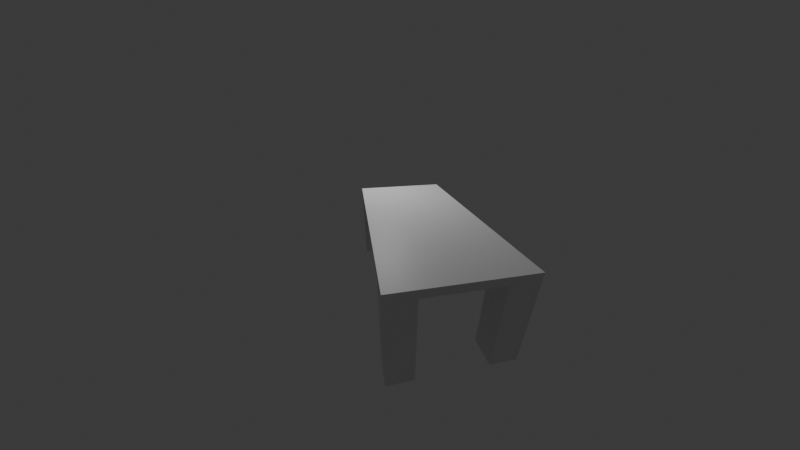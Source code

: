 # Source: Untitled.blend  (saved by Blender 4.5.91; exported with 4.5.12 LTS)
import bpy
from mathutils import Matrix  # noqa: F401  (used for matrix-valued properties, if any)

bpy.ops.wm.read_factory_settings(use_empty=True)
scene = bpy.context.scene
scene.name = 'wood'

# ---- collections
col_collection = bpy.data.collections.new('Collection'); scene.collection.children.link(col_collection)

# ---- materials (node trees are filled in below, after node groups)
mat_material = bpy.data.materials.new('Material')
mat_material.alpha_threshold = 0.0
mat_material.roughness = 0.5
mat_material.line_color = (0.0, 0.0, 0.0, 1.0)

# ---- material node trees
mat_material.use_nodes = True; mat_material.node_tree.nodes.clear()
_N = mat_material.node_tree.nodes; _L = mat_material.node_tree.links
n0 = _N.new('ShaderNodeOutputMaterial'); n0.name = 'Material Output'; n0.location = (200, 100)
n1 = _N.new('ShaderNodeBsdfPrincipled'); n1.name = 'Principled BSDF'; n1.location = (-200, 100)
n1.inputs[3].default_value = 1.45
_L.new(n1.outputs[0], n0.inputs[0])
n0.is_active_output = True

# ---- world
world_world = bpy.data.worlds.new('World'); scene.world = world_world
world_world.use_nodes = True; world_world.node_tree.nodes.clear()
_N = world_world.node_tree.nodes; _L = world_world.node_tree.links
n0 = _N.new('ShaderNodeOutputWorld'); n0.name = 'World Output'; n0.location = (200, 100)
n1 = _N.new('ShaderNodeBackground'); n1.name = 'Background'; n1.location = (-200, 100)
n1.inputs[0].default_value = (0.05088, 0.05088, 0.05088, 1.0)
_L.new(n1.outputs[0], n0.inputs[0])
n0.is_active_output = True
world_world.color = (0.05088, 0.05088, 0.05088)
world_world.sun_shadow_jitter_overblur = 0.0

# ---- cameras
cam_camera_004 = bpy.data.cameras.new('Camera.004')
cam_camera_004.lens = 52.76
cam_camera_005 = bpy.data.cameras.new('Camera.005')
cam_camera_005.lens = 10.46

# ---- lights
light_light = bpy.data.lights.new('Light', 'POINT')
light_light.energy = 1000.0
light_light.shadow_soft_size = 0.1

# ---- meshes
me_cube = bpy.data.meshes.new('Cube')
me_cube.from_pydata([(1.0, 1.0, 1.0), (1.0, 1.0, -1.0), (1.0, -1.0, 1.0), (1.0, -1.0, -1.0), (-1.0, 1.0, 1.0), (-1.0, 1.0, -1.0), (-1.0, -1.0, 1.0), (-1.0, -1.0, -1.0), (-0.7765, 1.0, -1.0), (-0.7765, -1.0, 1.0), (-0.7765, -1.0, -1.0), (-0.7765, 1.0, 1.0), (0.7824, -1.0, -1.0), (0.7824, 1.0, 1.0), (0.7824, 1.0, -1.0), (0.7824, -1.0, 1.0), (-1.0, -0.5517, -1.0), (1.0, -0.5517, 1.0), (-1.0, -0.5517, 1.0), (1.0, -0.5517, -1.0), (-0.7765, -0.5517, -1.0), (-0.7765, -0.5517, 1.0), (0.7824, -0.5517, 1.0), (0.7824, -0.5517, -1.0), (-1.0, 0.5831, 1.0), (1.0, 0.5831, -1.0), (-1.0, 0.5831, -1.0), (1.0, 0.5831, 1.0), (-0.7765, 0.5831, -1.0), (-0.7765, 0.5831, 1.0), (0.7824, 0.5831, 1.0), (0.7824, 0.5831, -1.0), (-1.0, -0.5517, -22.99), (-1.0, -1.0, -22.99), (-0.7765, 1.0, -22.99), (-1.0, 1.0, -22.99), (0.7824, -1.0, -22.99), (1.0, -1.0, -22.99), (1.0, 0.5831, -22.99), (1.0, 1.0, -22.99), (-0.7765, -1.0, -22.99), (-0.7765, -0.5517, -22.99), (0.7824, 1.0, -22.99), (0.7824, -0.5517, -22.99), (1.0, -0.5517, -22.99), (-1.0, 0.5831, -22.99), (-0.7765, 0.5831, -22.99), (0.7824, 0.5831, -22.99)], [], [(21, 18, 6, 9), (10, 9, 6, 7), (26, 24, 4, 5), (5, 8, 34, 35), (19, 17, 2, 3), (14, 13, 0, 1), (5, 4, 11, 8), (3, 12, 36, 37), (12, 15, 9, 10), (22, 21, 9, 15), (17, 22, 15, 2), (3, 2, 15, 12), (8, 11, 13, 14), (20, 23, 12, 10), (28, 31, 23, 20), (27, 30, 22, 17), (30, 29, 21, 22), (26, 28, 20, 16), (25, 27, 17, 19), (31, 25, 19, 23), (7, 6, 18, 16), (29, 24, 18, 21), (11, 4, 24, 29), (7, 16, 32, 33), (1, 0, 27, 25), (14, 1, 39, 42), (13, 11, 29, 30), (0, 13, 30, 27), (8, 14, 31, 28), (16, 18, 24, 26), (43, 44, 37, 36), (32, 41, 40, 33), (42, 39, 38, 47), (35, 34, 46, 45), (25, 31, 47, 38), (19, 3, 37, 44), (26, 5, 35, 45), (16, 20, 41, 32), (20, 10, 40, 41), (28, 26, 45, 46), (1, 25, 38, 39), (8, 28, 46, 34), (23, 19, 44, 43), (12, 23, 43, 36), (31, 14, 42, 47), (10, 7, 33, 40)])
_uv = me_cube.uv_layers.new(name='UVMap')
_uv.uv.foreach_set('vector', [0.8471, 0.694, 0.875, 0.694, 0.875, 0.75, 0.8471, 0.75, 0.375, 0.9721, 0.625, 0.9721, 0.625, 1.0, 0.375, 1.0, 0.375, 0.1979, 0.625, 0.1979, 0.625, 0.25, 0.375, 0.25, 0.375, 0.25, 0.375, 0.2779, 0.375, 0.2779, 0.375, 0.25, 0.375, 0.694, 0.625, 0.694, 0.625, 0.75, 0.375, 0.75, 0.375, 0.4728, 0.625, 0.4728, 0.625, 0.5, 0.375, 0.5, 0.375, 0.25, 0.625, 0.25, 0.625, 0.2779, 0.375, 0.2779, 0.375, 0.75, 0.375, 0.7772, 0.375, 0.7772, 0.375, 0.75, 0.375, 0.7772, 0.625, 0.7772, 0.625, 0.9721, 0.375, 0.9721, 0.6522, 0.694, 0.8471, 0.694, 0.8471, 0.75, 0.6522, 0.75, 0.625, 0.694, 0.6522, 0.694, 0.6522, 0.75, 0.625, 0.75, 0.375, 0.75, 0.625, 0.75, 0.625, 0.7772, 0.375, 0.7772, 0.375, 0.2779, 0.625, 0.2779, 0.625, 0.4728, 0.375, 0.4728, 0.1529, 0.694, 0.3478, 0.694, 0.3478, 0.75, 0.1529, 0.75, 0.1529, 0.5521, 0.3478, 0.5521, 0.3478, 0.694, 0.1529, 0.694, 0.625, 0.5521, 0.6522, 0.5521, 0.6522, 0.694, 0.625, 0.694, 0.6522, 0.5521, 0.8471, 0.5521, 0.8471, 0.694, 0.6522, 0.694, 0.125, 0.5521, 0.1529, 0.5521, 0.1529, 0.694, 0.125, 0.694, 0.375, 0.5521, 0.625, 0.5521, 0.625, 0.694, 0.375, 0.694, 0.3478, 0.5521, 0.375, 0.5521, 0.375, 0.694, 0.3478, 0.694, 0.375, 0.0, 0.625, 0.0, 0.625, 0.05603, 0.375, 0.05603, 0.8471, 0.5521, 0.875, 0.5521, 0.875, 0.694, 0.8471, 0.694, 0.8471, 0.5, 0.875, 0.5, 0.875, 0.5521, 0.8471, 0.5521, 0.375, 0.0, 0.375, 0.05603, 0.375, 0.05603, 0.375, 0.0, 0.375, 0.5, 0.625, 0.5, 0.625, 0.5521, 0.375, 0.5521, 0.375, 0.4728, 0.375, 0.5, 0.375, 0.5, 0.375, 0.4728, 0.6522, 0.5, 0.8471, 0.5, 0.8471, 0.5521, 0.6522, 0.5521, 0.625, 0.5, 0.6522, 0.5, 0.6522, 0.5521, 0.625, 0.5521, 0.1529, 0.5, 0.3478, 0.5, 0.3478, 0.5521, 0.1529, 0.5521, 0.375, 0.05603, 0.625, 0.05603, 0.625, 0.1979, 0.375, 0.1979, 0.3478, 0.694, 0.375, 0.694, 0.375, 0.75, 0.3478, 0.75, 0.125, 0.694, 0.1529, 0.694, 0.1529, 0.75, 0.125, 0.75, 0.3478, 0.5, 0.375, 0.5, 0.375, 0.5521, 0.3478, 0.5521, 0.125, 0.5, 0.1529, 0.5, 0.1529, 0.5521, 0.125, 0.5521, 0.375, 0.5521, 0.3478, 0.5521, 0.3478, 0.5521, 0.375, 0.5521, 0.375, 0.694, 0.375, 0.75, 0.375, 0.75, 0.375, 0.694, 0.375, 0.1979, 0.375, 0.25, 0.375, 0.25, 0.375, 0.1979, 0.125, 0.694, 0.1529, 0.694, 0.1529, 0.694, 0.125, 0.694, 0.1529, 0.694, 0.1529, 0.75, 0.1529, 0.75, 0.1529, 0.694, 0.1529, 0.5521, 0.125, 0.5521, 0.125, 0.5521, 0.1529, 0.5521, 0.375, 0.5, 0.375, 0.5521, 0.375, 0.5521, 0.375, 0.5, 0.1529, 0.5, 0.1529, 0.5521, 0.1529, 0.5521, 0.1529, 0.5, 0.3478, 0.694, 0.375, 0.694, 0.375, 0.694, 0.3478, 0.694, 0.3478, 0.75, 0.3478, 0.694, 0.3478, 0.694, 0.3478, 0.75, 0.3478, 0.5521, 0.3478, 0.5, 0.3478, 0.5, 0.3478, 0.5521, 0.375, 0.9721, 0.375, 1.0, 0.375, 1.0, 0.375, 0.9721])
_ca = me_cube.color_attributes.new('Attribute', 'BYTE_COLOR', 'CORNER')
_ca.data.foreach_set('color', [1.0, 1.0, 1.0, 1.0, 1.0, 1.0, 1.0, 1.0, 1.0, 1.0, 1.0, 1.0, 1.0, 1.0, 1.0, 1.0, 1.0, 1.0, 1.0, 1.0, 1.0, 1.0, 1.0, 1.0, 1.0, 1.0, 1.0, 1.0, 1.0, 1.0, 1.0, 1.0, 1.0, 1.0, 1.0, 1.0, 1.0, 1.0, 1.0, 1.0, 1.0, 1.0, 1.0, 1.0, 1.0, 1.0, 1.0, 1.0, 1.0, 1.0, 1.0, 1.0, 1.0, 1.0, 1.0, 1.0, 1.0, 1.0, 1.0, 1.0, 1.0, 1.0, 1.0, 1.0, 1.0, 1.0, 1.0, 1.0, 1.0, 1.0, 1.0, 1.0, 1.0, 1.0, 1.0, 1.0, 1.0, 1.0, 1.0, 1.0, 1.0, 1.0, 1.0, 1.0, 1.0, 1.0, 1.0, 1.0, 1.0, 1.0, 1.0, 1.0, 1.0, 1.0, 1.0, 1.0, 1.0, 1.0, 1.0, 1.0, 1.0, 1.0, 1.0, 1.0, 1.0, 1.0, 1.0, 1.0, 1.0, 1.0, 1.0, 1.0, 1.0, 1.0, 1.0, 1.0, 1.0, 1.0, 1.0, 1.0, 1.0, 1.0, 1.0, 1.0, 1.0, 1.0, 1.0, 1.0, 1.0, 1.0, 1.0, 1.0, 1.0, 1.0, 1.0, 1.0, 1.0, 1.0, 1.0, 1.0, 1.0, 1.0, 1.0, 1.0, 1.0, 1.0, 1.0, 1.0, 1.0, 1.0, 1.0, 1.0, 1.0, 1.0, 1.0, 1.0, 1.0, 1.0, 1.0, 1.0, 1.0, 1.0, 1.0, 1.0, 1.0, 1.0, 1.0, 1.0, 1.0, 1.0, 1.0, 1.0, 1.0, 1.0, 1.0, 1.0, 1.0, 1.0, 1.0, 1.0, 1.0, 1.0, 1.0, 1.0, 1.0, 1.0, 1.0, 1.0, 1.0, 1.0, 1.0, 1.0, 1.0, 1.0, 1.0, 1.0, 1.0, 1.0, 1.0, 1.0, 1.0, 1.0, 1.0, 1.0, 1.0, 1.0, 1.0, 1.0, 1.0, 1.0, 1.0, 1.0, 1.0, 1.0, 1.0, 1.0, 1.0, 1.0, 1.0, 1.0, 1.0, 1.0, 1.0, 1.0, 1.0, 1.0, 1.0, 1.0, 1.0, 1.0, 1.0, 1.0, 1.0, 1.0, 1.0, 1.0, 1.0, 1.0, 1.0, 1.0, 1.0, 1.0, 1.0, 1.0, 1.0, 1.0, 1.0, 1.0, 1.0, 1.0, 1.0, 1.0, 1.0, 1.0, 1.0, 1.0, 1.0, 1.0, 1.0, 1.0, 1.0, 1.0, 1.0, 1.0, 1.0, 1.0, 1.0, 1.0, 1.0, 1.0, 1.0, 1.0, 1.0, 1.0, 1.0, 1.0, 1.0, 1.0, 1.0, 1.0, 1.0, 1.0, 1.0, 1.0, 1.0, 1.0, 1.0, 1.0, 1.0, 1.0, 1.0, 1.0, 1.0, 1.0, 1.0, 1.0, 1.0, 1.0, 1.0, 1.0, 1.0, 1.0, 1.0, 1.0, 1.0, 1.0, 1.0, 1.0, 1.0, 1.0, 1.0, 1.0, 1.0, 1.0, 1.0, 1.0, 1.0, 1.0, 1.0, 1.0, 1.0, 1.0, 1.0, 1.0, 1.0, 1.0, 1.0, 1.0, 1.0, 1.0, 1.0, 1.0, 1.0, 1.0, 1.0, 1.0, 1.0, 1.0, 1.0, 1.0, 1.0, 1.0, 1.0, 1.0, 1.0, 1.0, 1.0, 1.0, 1.0, 1.0, 1.0, 1.0, 1.0, 1.0, 1.0, 1.0, 1.0, 1.0, 1.0, 1.0, 1.0, 1.0, 1.0, 1.0, 1.0, 1.0, 1.0, 1.0, 1.0, 1.0, 1.0, 1.0, 1.0, 1.0, 1.0, 1.0, 1.0, 1.0, 1.0, 1.0, 1.0, 1.0, 1.0, 1.0, 1.0, 1.0, 1.0, 1.0, 1.0, 1.0, 1.0, 1.0, 1.0, 1.0, 1.0, 1.0, 1.0, 1.0, 1.0, 1.0, 1.0, 1.0, 1.0, 1.0, 1.0, 1.0, 1.0, 1.0, 1.0, 1.0, 1.0, 1.0, 1.0, 1.0, 1.0, 1.0, 1.0, 1.0, 1.0, 1.0, 1.0, 1.0, 1.0, 1.0, 1.0, 1.0, 1.0, 1.0, 1.0, 1.0, 1.0, 1.0, 1.0, 1.0, 1.0, 1.0, 1.0, 1.0, 1.0, 1.0, 1.0, 1.0, 1.0, 1.0, 1.0, 1.0, 1.0, 1.0, 1.0, 1.0, 1.0, 1.0, 1.0, 1.0, 1.0, 1.0, 1.0, 1.0, 1.0, 1.0, 1.0, 1.0, 1.0, 1.0, 1.0, 1.0, 1.0, 1.0, 1.0, 1.0, 1.0, 1.0, 1.0, 1.0, 1.0, 1.0, 1.0, 1.0, 1.0, 1.0, 1.0, 1.0, 1.0, 1.0, 1.0, 1.0, 1.0, 1.0, 1.0, 1.0, 1.0, 1.0, 1.0, 1.0, 1.0, 1.0, 1.0, 1.0, 1.0, 1.0, 1.0, 1.0, 1.0, 1.0, 1.0, 1.0, 1.0, 1.0, 1.0, 1.0, 1.0, 1.0, 1.0, 1.0, 1.0, 1.0, 1.0, 1.0, 1.0, 1.0, 1.0, 1.0, 1.0, 1.0, 1.0, 1.0, 1.0, 1.0, 1.0, 1.0, 1.0, 1.0, 1.0, 1.0, 1.0, 1.0, 1.0, 1.0, 1.0, 1.0, 1.0, 1.0, 1.0, 1.0, 1.0, 1.0, 1.0, 1.0, 1.0, 1.0, 1.0, 1.0, 1.0, 1.0, 1.0, 1.0, 1.0, 1.0, 1.0, 1.0, 1.0, 1.0, 1.0, 1.0, 1.0, 1.0, 1.0, 1.0, 1.0, 1.0, 1.0, 1.0, 1.0, 1.0, 1.0, 1.0, 1.0, 1.0, 1.0, 1.0, 1.0, 1.0, 1.0, 1.0, 1.0, 1.0, 1.0, 1.0, 1.0, 1.0, 1.0, 1.0, 1.0, 1.0, 1.0, 1.0, 1.0, 1.0, 1.0, 1.0, 1.0, 1.0, 1.0, 1.0, 1.0, 1.0, 1.0, 1.0, 1.0, 1.0, 1.0, 1.0, 1.0, 1.0, 1.0, 1.0, 1.0, 1.0, 1.0, 1.0, 1.0, 1.0, 1.0, 1.0, 1.0, 1.0, 1.0, 1.0, 1.0, 1.0, 1.0, 1.0, 1.0, 1.0, 1.0, 1.0, 1.0, 1.0, 1.0, 1.0, 1.0, 1.0, 1.0, 1.0, 1.0, 1.0, 1.0, 1.0, 1.0, 1.0, 1.0, 1.0, 1.0, 1.0, 1.0, 1.0, 1.0, 1.0, 1.0, 1.0, 1.0, 1.0, 1.0, 1.0, 1.0, 1.0, 1.0, 1.0, 1.0, 1.0, 1.0, 1.0, 1.0, 1.0, 1.0, 1.0, 1.0, 1.0, 1.0, 1.0, 1.0, 1.0, 1.0, 1.0, 1.0, 1.0, 1.0, 1.0, 1.0, 1.0, 1.0, 1.0, 1.0, 1.0, 1.0, 1.0, 1.0, 1.0, 1.0, 1.0, 1.0, 1.0, 1.0, 1.0, 1.0, 1.0, 1.0, 1.0, 1.0, 1.0, 1.0, 1.0, 1.0, 1.0, 1.0, 1.0, 1.0, 1.0, 1.0, 1.0, 1.0, 1.0, 1.0, 1.0, 1.0, 1.0, 1.0, 1.0, 1.0, 1.0, 1.0, 1.0, 1.0, 1.0, 1.0, 1.0])
me_cube.materials.append(mat_material)
me_cube.use_mirror_vertex_groups = False
me_cube.update()

# ---- objects
ob_cube = bpy.data.objects.new('Cube', me_cube)
ob_light = bpy.data.objects.new('Light', light_light)
ob_camera_001 = bpy.data.objects.new('Camera.001', cam_camera_004)
ob_camera = bpy.data.objects.new('Camera', cam_camera_005)

# ---- transforms, parenting, visibility, modifiers, constraints
ob_cube.location = (0.0, 0.0, -0.07703)
ob_cube.scale = (-3.922, 1.977, 0.1325)
ob_cube.lock_rotations_4d = False
ob_cube.empty_display_type = 'ARROWS'
ob_cube.lineart.crease_threshold = 0.0
ob_light.location = (4.076, 1.005, 5.904)
ob_light.rotation_euler = (0.6503, 0.05522, 1.866)
ob_light.lock_rotations_4d = False
ob_light.empty_display_type = 'ARROWS'
ob_light.color = (0.0, 0.0, 0.0, 0.0)
ob_light.lineart.crease_threshold = 0.0
ob_camera_001.location = (-5.971, -5.663, 4.623)
ob_camera_001.rotation_euler = (1.18, 1.476e-07, -0.1815)
ob_camera.location = (-7.687, 2.312, 3.486)
ob_camera.rotation_euler = (1.124, 2.753e-07, -1.766)

# ---- collection membership
col_collection.objects.link(ob_cube)
col_collection.objects.link(ob_light)
col_collection.objects.link(ob_camera_001)
col_collection.objects.link(ob_camera)

# ---- scene / render settings (as saved in the file)
scene.camera = ob_camera
scene.frame_start = 1; scene.frame_end = 250; scene.frame_set(1)
scene.render.engine = 'BLENDER_EEVEE_NEXT'
bpy.context.view_layer.update()
